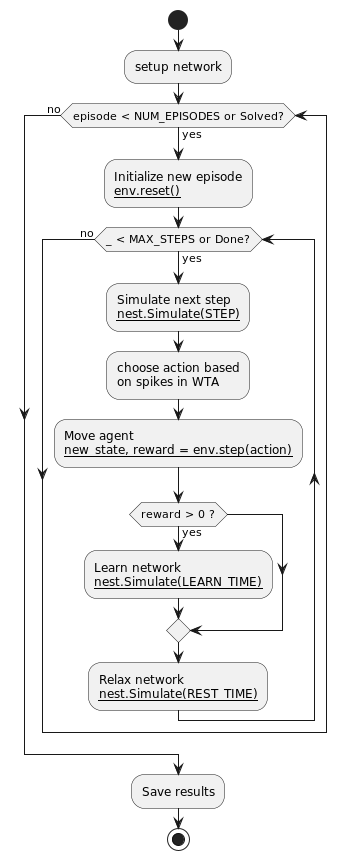

The diagram above was rendered by PlantUML. Its source (embedded in the PNG):
@startuml

start
:setup network;
while (episode < NUM_EPISODES or Solved?) is (yes)
    :Initialize new episode
    __env.reset()__;

    while (_ < MAX_STEPS or Done?) is (yes)
      :Simulate next step
      __nest.Simulate(STEP)__;
      :choose action based
      on spikes in WTA;
      :Move agent
      __new_state, reward = env.step(action)__;
      if (reward > 0 ?) then (yes)
        :Learn network
        __nest.Simulate(LEARN_TIME)__;
      endif
      :Relax network
      __nest.Simulate(REST_TIME)__;
    endwhile (no)
endwhile (no)

:Save results;

stop

@enduml